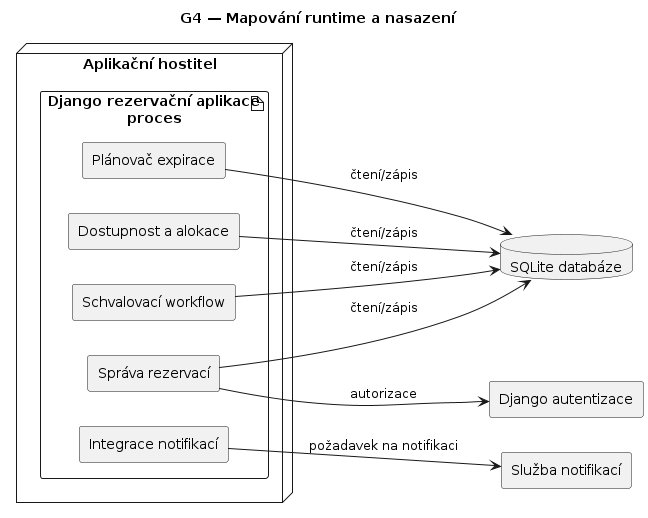

The diagram above was rendered by PlantUML. Its source (embedded in the PNG):
@startuml
title G4 — Mapování runtime a nasazení
left to right direction
skinparam componentStyle rectangle

node "Aplikační hostitel" {
  artifact "Django rezervační aplikace\nproces" as App {
    component "Správa rezervací" as RM
    component "Dostupnost a alokace" as AA
    component "Schvalovací workflow" as AW
    component "Plánovač expirace" as ES
    component "Integrace notifikací" as NI
  }
}

database "SQLite databáze" as DB
component "Django autentizace" as Auth
component "Služba notifikací" as NS

RM --> DB : čtení/zápis
AA --> DB : čtení/zápis
AW --> DB : čtení/zápis
ES --> DB : čtení/zápis
RM --> Auth : autorizace
NI --> NS : požadavek na notifikaci
@enduml